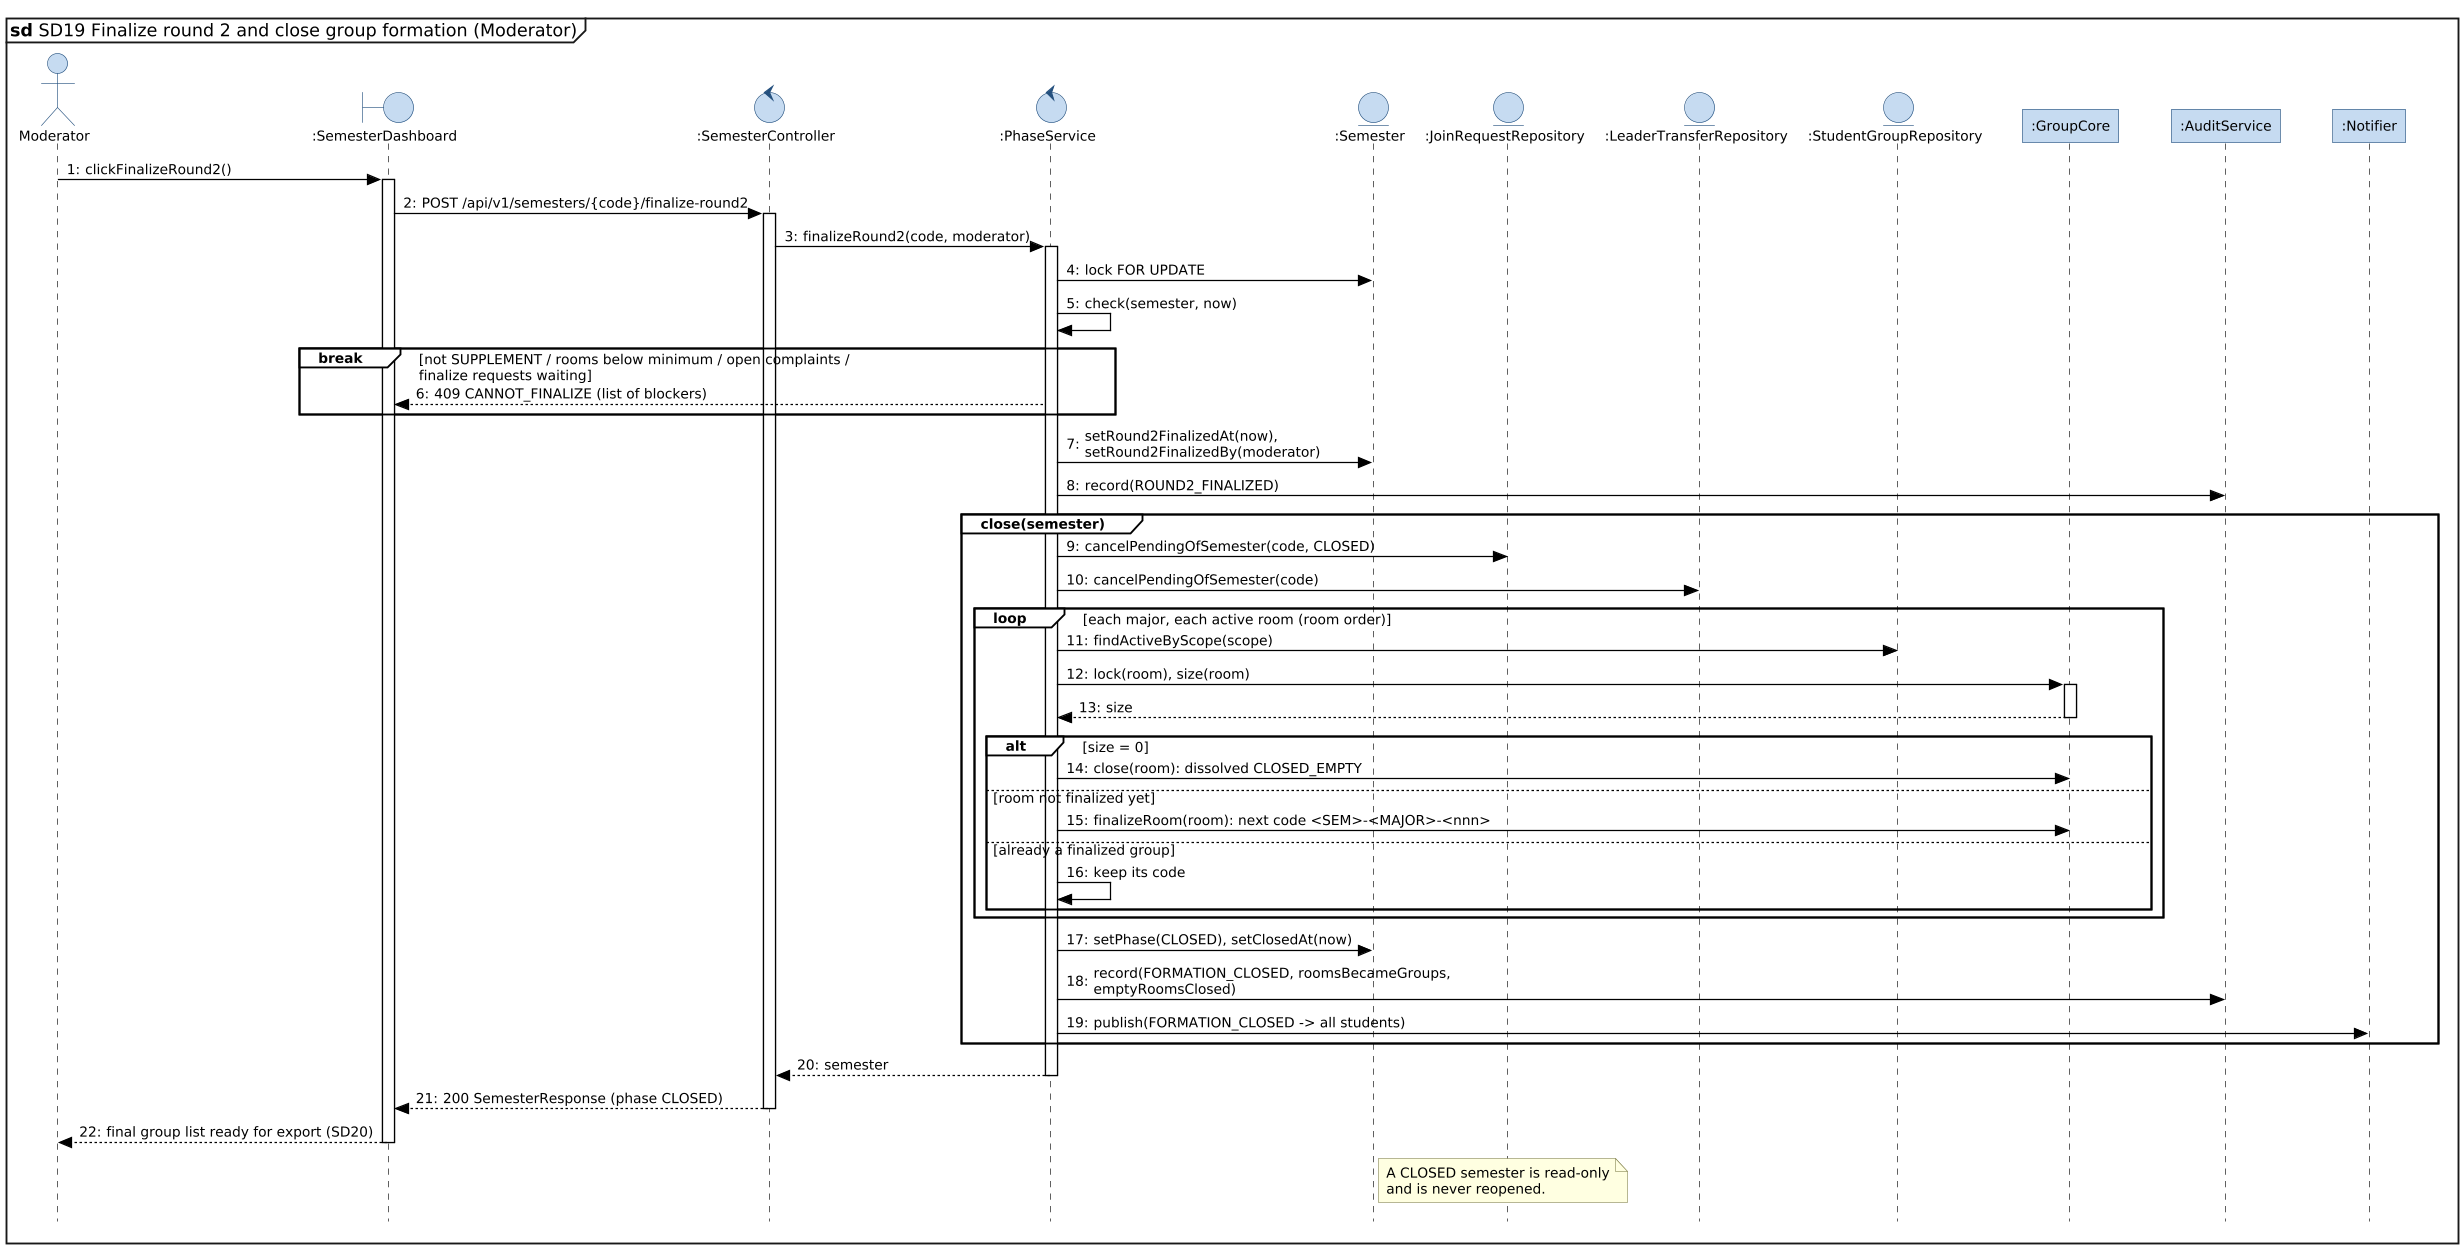

The diagram above was rendered by PlantUML. Its source (embedded in the PNG):
@startuml SD19-finalize-round2-close
!include _vp-style.iuml
mainframe **sd** SD19 Finalize round 2 and close group formation (Moderator)

actor Moderator as M
boundary ":SemesterDashboard" as UI
control ":SemesterController" as SC
control ":PhaseService" as PS
entity ":Semester" as SEM
entity ":JoinRequestRepository" as JR
entity ":LeaderTransferRepository" as TR
entity ":StudentGroupRepository" as GR
participant ":GroupCore" as CORE
participant ":AuditService" as AU
participant ":Notifier" as N

M -> UI : clickFinalizeRound2()
activate UI
UI -> SC : POST /api/v1/semesters/{code}/finalize-round2
activate SC
SC -> PS : finalizeRound2(code, moderator)
activate PS
PS -> SEM : lock FOR UPDATE
PS -> PS : check(semester, now)
break not SUPPLEMENT / rooms below minimum / open complaints /\nfinalize requests waiting
  PS --> UI : 409 CANNOT_FINALIZE (list of blockers)
end
PS -> SEM : setRound2FinalizedAt(now), setRound2FinalizedBy(moderator)
PS -> AU : record(ROUND2_FINALIZED)

group close(semester)
  PS -> JR : cancelPendingOfSemester(code, CLOSED)
  PS -> TR : cancelPendingOfSemester(code)
  loop each major, each active room (room order)
    PS -> GR : findActiveByScope(scope)
    PS -> CORE : lock(room), size(room)
    activate CORE
    CORE --> PS : size
    deactivate CORE
    alt size = 0
      PS -> CORE : close(room): dissolved CLOSED_EMPTY
    else room not finalized yet
      PS -> CORE : finalizeRoom(room): next code <SEM>-<MAJOR>-<nnn>
    else already a finalized group
      PS -> PS : keep its code
    end
  end
  PS -> SEM : setPhase(CLOSED), setClosedAt(now)
  PS -> AU : record(FORMATION_CLOSED, roomsBecameGroups, emptyRoomsClosed)
  PS -> N : publish(FORMATION_CLOSED -> all students)
end
PS --> SC : semester
deactivate PS
SC --> UI : 200 SemesterResponse (phase CLOSED)
deactivate SC
UI --> M : final group list ready for export (SD20)
deactivate UI
note right of SEM
  A CLOSED semester is read-only
  and is never reopened.
end note
@enduml